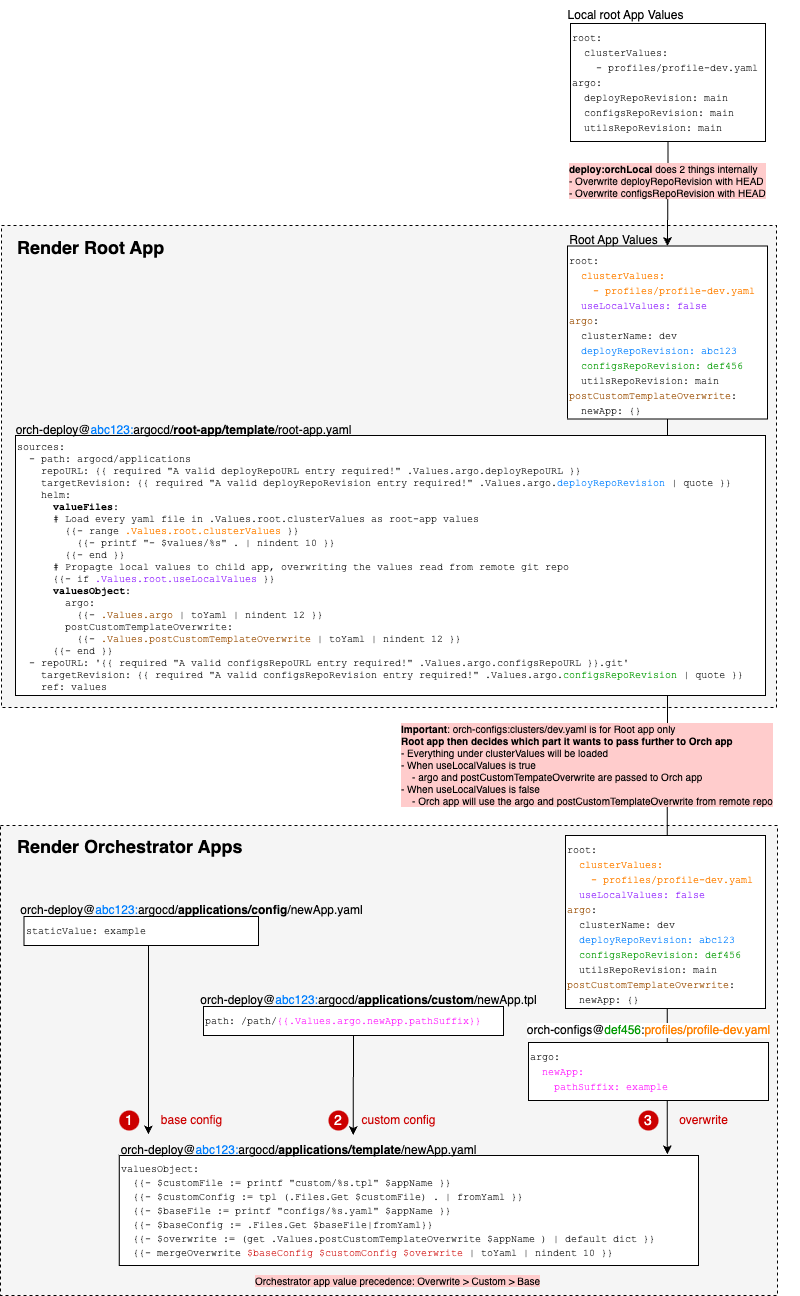

The diagram above was exported from draw.io. Its source (the exported page's mxGraphModel, read from the mxfile embedded in the PNG):
<mxGraphModel dx="1223" dy="1198" grid="1" gridSize="10" guides="1" tooltips="1" connect="1" arrows="1" fold="1" page="1" pageScale="1" pageWidth="1100" pageHeight="850" math="0" shadow="0">
  <root>
    <mxCell id="0" />
    <mxCell id="1" parent="0" />
    <mxCell id="yA4Qd8GoOiFT8zskw7id-83" value="" style="rounded=0;whiteSpace=wrap;html=1;fillColor=#f5f5f5;fontColor=#333333;strokeColor=default;dashed=1;" parent="1" vertex="1">
      <mxGeometry x="102" y="850" width="777" height="470" as="geometry" />
    </mxCell>
    <mxCell id="yA4Qd8GoOiFT8zskw7id-82" value="&lt;h3&gt;&lt;br&gt;&lt;/h3&gt;" style="rounded=0;whiteSpace=wrap;html=1;fillColor=#f5f5f5;fontColor=#333333;strokeColor=default;align=right;verticalAlign=top;dashed=1;" parent="1" vertex="1">
      <mxGeometry x="103" y="250" width="775" height="482" as="geometry" />
    </mxCell>
    <mxCell id="yA4Qd8GoOiFT8zskw7id-51" value="" style="endArrow=classic;html=1;rounded=0;exitX=0.5;exitY=1;exitDx=0;exitDy=0;entryX=0.946;entryY=-0.011;entryDx=0;entryDy=0;entryPerimeter=0;" parent="1" source="yA4Qd8GoOiFT8zskw7id-8" target="yA4Qd8GoOiFT8zskw7id-43" edge="1">
      <mxGeometry width="50" height="50" relative="1" as="geometry">
        <mxPoint x="315" y="376" as="sourcePoint" />
        <mxPoint x="770" y="1210" as="targetPoint" />
      </mxGeometry>
    </mxCell>
    <mxCell id="yA4Qd8GoOiFT8zskw7id-3" value="&lt;font style=&quot;font-size: 10px;&quot;&gt;&lt;font face=&quot;Courier New&quot;&gt;root:&lt;/font&gt;&lt;br style=&quot;border-color: var(--border-color); font-family: &amp;quot;Courier New&amp;quot;;&quot;&gt;&lt;span style=&quot;font-family: &amp;quot;Courier New&amp;quot;;&quot;&gt;&amp;nbsp; clusterValues:&lt;/span&gt;&lt;br style=&quot;border-color: var(--border-color); font-family: &amp;quot;Courier New&amp;quot;;&quot;&gt;&lt;span style=&quot;font-family: &amp;quot;Courier New&amp;quot;;&quot;&gt;&amp;nbsp; &amp;nbsp; - profiles/profile-dev.yaml&lt;br&gt;&lt;/span&gt;&lt;font style=&quot;font-size: 10px;&quot; face=&quot;Courier New&quot;&gt;argo:&lt;br&gt;&amp;nbsp; deployRepoRevision: main&lt;br&gt;&amp;nbsp; configsRepoRevision: main&lt;br&gt;&amp;nbsp; utilsRepoRevision: main&lt;br&gt;&lt;/font&gt;&lt;br&gt;&lt;/font&gt;" style="rounded=0;whiteSpace=wrap;html=1;align=left;verticalAlign=top;" parent="1" vertex="1">
      <mxGeometry x="672" y="48" width="195" height="118" as="geometry" />
    </mxCell>
    <mxCell id="yA4Qd8GoOiFT8zskw7id-4" value="Local root App Values" style="text;html=1;align=center;verticalAlign=middle;resizable=0;points=[];autosize=1;strokeColor=none;fillColor=none;" parent="1" vertex="1">
      <mxGeometry x="657" y="25" width="140" height="30" as="geometry" />
    </mxCell>
    <mxCell id="yA4Qd8GoOiFT8zskw7id-7" value="" style="endArrow=classic;html=1;rounded=0;entryX=0.5;entryY=0;entryDx=0;entryDy=0;exitX=0.5;exitY=1;exitDx=0;exitDy=0;" parent="1" source="yA4Qd8GoOiFT8zskw7id-3" target="yA4Qd8GoOiFT8zskw7id-8" edge="1">
      <mxGeometry x="-0.6374" y="1" width="50" height="50" relative="1" as="geometry">
        <mxPoint x="820" y="160" as="sourcePoint" />
        <mxPoint x="240" y="580" as="targetPoint" />
        <mxPoint as="offset" />
      </mxGeometry>
    </mxCell>
    <mxCell id="yA4Qd8GoOiFT8zskw7id-8" value="&lt;font style=&quot;font-size: 10px;&quot;&gt;&lt;font face=&quot;Courier New&quot;&gt;root:&lt;br style=&quot;border-color: var(--border-color);&quot;&gt;&lt;/font&gt;&lt;span style=&quot;font-family: &amp;quot;Courier New&amp;quot;;&quot;&gt;&amp;nbsp;&amp;nbsp;&lt;/span&gt;&lt;font style=&quot;border-color: var(--border-color); font-family: &amp;quot;Courier New&amp;quot;;&quot; color=&quot;#ff8000&quot;&gt;clusterValues:&lt;br style=&quot;border-color: var(--border-color);&quot;&gt;&amp;nbsp; &amp;nbsp; - profiles/profile-dev.yaml&lt;/font&gt;&lt;font style=&quot;border-color: var(--border-color); font-family: &amp;quot;Courier New&amp;quot;;&quot;&gt;&lt;font style=&quot;border-color: var(--border-color);&quot; color=&quot;#007fff&quot;&gt;&lt;br style=&quot;border-color: var(--border-color);&quot;&gt;&amp;nbsp;&amp;nbsp;&lt;/font&gt;&lt;font style=&quot;border-color: var(--border-color);&quot; color=&quot;#7f00ff&quot;&gt;useLocalValues: false&lt;/font&gt;&lt;br style=&quot;border-color: var(--border-color);&quot;&gt;&lt;/font&gt;&lt;font face=&quot;Courier New&quot;&gt;&lt;font style=&quot;font-size: 10px;&quot;&gt;&lt;font color=&quot;#994c00&quot;&gt;argo&lt;/font&gt;:&lt;br&gt;&amp;nbsp; clusterName: dev&lt;br&gt;&amp;nbsp; &lt;font color=&quot;#007fff&quot;&gt;deployRepoRevision: abc123&lt;/font&gt;&lt;br&gt;&amp;nbsp; &lt;font color=&quot;#009900&quot;&gt;configsRepoRevision: def456&lt;/font&gt;&lt;br&gt;&amp;nbsp; utilsRepoRevision: main&lt;br&gt;&lt;font color=&quot;#994c00&quot;&gt;postCustomTemplateOverwrite&lt;/font&gt;:&lt;br&gt;&amp;nbsp; newApp: {}&lt;br&gt;&lt;/font&gt;&lt;/font&gt;&lt;br&gt;&lt;/font&gt;" style="rounded=0;whiteSpace=wrap;html=1;align=left;verticalAlign=top;" parent="1" vertex="1">
      <mxGeometry x="669" y="270.5" width="200" height="173" as="geometry" />
    </mxCell>
    <mxCell id="yA4Qd8GoOiFT8zskw7id-10" value="Root App Values" style="text;html=1;align=center;verticalAlign=middle;resizable=0;points=[];autosize=1;strokeColor=none;fillColor=none;" parent="1" vertex="1">
      <mxGeometry x="660" y="250" width="110" height="30" as="geometry" />
    </mxCell>
    <mxCell id="yA4Qd8GoOiFT8zskw7id-39" value="&lt;font face=&quot;Courier New&quot; style=&quot;font-size: 10px;&quot;&gt;&lt;div style=&quot;&quot;&gt;&lt;div&gt;&lt;span style=&quot;background-color: initial;&quot;&gt;sources:&lt;/span&gt;&lt;br&gt;&lt;/div&gt;&lt;div&gt;&amp;nbsp; - path: argocd/applications&lt;/div&gt;&lt;div&gt;&amp;nbsp; &amp;nbsp; repoURL: {{ required &quot;A valid deployRepoURL entry required!&quot; .Values.argo.deployRepoURL }}&lt;/div&gt;&lt;div&gt;&amp;nbsp; &amp;nbsp; targetRevision: {{ required &quot;A valid deployRepoRevision entry required!&quot; .Values.argo.&lt;font color=&quot;#007fff&quot;&gt;deployRepoRevision&lt;/font&gt; | quote }}&lt;/div&gt;&lt;div&gt;&amp;nbsp; &amp;nbsp; helm:&lt;/div&gt;&lt;div&gt;&amp;nbsp; &amp;nbsp; &amp;nbsp; &lt;b style=&quot;&quot;&gt;valueFiles&lt;/b&gt;:&lt;/div&gt;&lt;div&gt;&amp;nbsp; &amp;nbsp; &amp;nbsp; # Load every yaml file in .Values.root.clusterValues as root-app values&lt;/div&gt;&lt;div&gt;&amp;nbsp; &amp;nbsp; &amp;nbsp; &amp;nbsp; {{- range &lt;font color=&quot;#ff8000&quot;&gt;.Values.root.clusterValues&lt;/font&gt; }}&lt;/div&gt;&lt;div&gt;&amp;nbsp; &amp;nbsp; &amp;nbsp; &amp;nbsp; &amp;nbsp; {{- printf &quot;- $values/%s&quot; . | nindent 10 }}&lt;/div&gt;&lt;div&gt;&amp;nbsp; &amp;nbsp; &amp;nbsp; &amp;nbsp; {{- end }}&lt;/div&gt;&lt;div&gt;&amp;nbsp; &amp;nbsp; &amp;nbsp; # Propagte local values to child app, overwriting the values read from remote git repo&lt;/div&gt;&lt;div&gt;&amp;nbsp; &amp;nbsp; &amp;nbsp; {{- if &lt;font color=&quot;#7f00ff&quot;&gt;.Values.root.useLocalValues&lt;/font&gt; }}&lt;/div&gt;&lt;div&gt;&amp;nbsp; &amp;nbsp; &amp;nbsp; &lt;b style=&quot;&quot;&gt;valuesObject&lt;/b&gt;:&lt;/div&gt;&lt;div&gt;&amp;nbsp; &amp;nbsp; &amp;nbsp; &amp;nbsp; argo:&lt;/div&gt;&lt;div&gt;&amp;nbsp; &amp;nbsp; &amp;nbsp; &amp;nbsp; &amp;nbsp; {{- &lt;font color=&quot;#994c00&quot;&gt;.Values.argo&lt;/font&gt; | toYaml | nindent 12 }}&lt;/div&gt;&lt;div&gt;&amp;nbsp; &amp;nbsp; &amp;nbsp; &amp;nbsp; postCustomTemplateOverwrite:&lt;/div&gt;&lt;div&gt;&amp;nbsp; &amp;nbsp; &amp;nbsp; &amp;nbsp; &amp;nbsp; {{- &lt;font color=&quot;#994c00&quot;&gt;.Values.postCustomTemplateOverwrite&lt;/font&gt; | toYaml | nindent 12 }}&lt;/div&gt;&lt;div&gt;&amp;nbsp; &amp;nbsp; &amp;nbsp; {{- end }}&lt;/div&gt;&lt;div&gt;&amp;nbsp; - repoURL: '{{ required &quot;A valid configsRepoURL entry required!&quot; .Values.argo.configsRepoURL }}.git'&lt;/div&gt;&lt;div&gt;&amp;nbsp; &amp;nbsp; targetRevision: {{ required &quot;A valid configsRepoRevision entry required!&quot; .Values.argo.&lt;font color=&quot;#009900&quot;&gt;configsRepoRevision&lt;/font&gt; | quote }}&lt;/div&gt;&lt;div&gt;&amp;nbsp; &amp;nbsp; ref: values&lt;/div&gt;&lt;/div&gt;&lt;/font&gt;" style="rounded=0;whiteSpace=wrap;html=1;align=left;verticalAlign=top;" parent="1" vertex="1">
      <mxGeometry x="117" y="460" width="750" height="260" as="geometry" />
    </mxCell>
    <mxCell id="yA4Qd8GoOiFT8zskw7id-40" value="orch-deploy@&lt;font color=&quot;#007fff&quot;&gt;abc123:&lt;/font&gt;argocd/&lt;b style=&quot;&quot;&gt;root-app/template&lt;/b&gt;/root-app.yaml" style="text;html=1;align=center;verticalAlign=middle;resizable=0;points=[];autosize=1;strokeColor=none;fillColor=none;" parent="1" vertex="1">
      <mxGeometry x="105" y="440" width="360" height="30" as="geometry" />
    </mxCell>
    <mxCell id="yA4Qd8GoOiFT8zskw7id-41" value="&lt;font style=&quot;font-size: 10px;&quot;&gt;&lt;font face=&quot;Courier New&quot;&gt;staticValue: example&lt;/font&gt;&lt;br&gt;&lt;/font&gt;" style="rounded=0;whiteSpace=wrap;html=1;align=left;verticalAlign=top;" parent="1" vertex="1">
      <mxGeometry x="125.5" y="941" width="234.5" height="29" as="geometry" />
    </mxCell>
    <mxCell id="yA4Qd8GoOiFT8zskw7id-42" value="orch-deploy@&lt;font color=&quot;#007fff&quot;&gt;abc123:&lt;/font&gt;argocd/&lt;b&gt;applications/config&lt;/b&gt;/newApp.yaml" style="text;html=1;align=center;verticalAlign=middle;resizable=0;points=[];autosize=1;strokeColor=none;fillColor=none;" parent="1" vertex="1">
      <mxGeometry x="108" y="920" width="370" height="30" as="geometry" />
    </mxCell>
    <mxCell id="yA4Qd8GoOiFT8zskw7id-43" value="&lt;div style=&quot;font-size: 10px;&quot;&gt;&lt;font face=&quot;Courier New&quot; style=&quot;font-size: 10px;&quot;&gt;valuesObject:&lt;/font&gt;&lt;/div&gt;&lt;div style=&quot;font-size: 10px;&quot;&gt;&lt;font face=&quot;Courier New&quot; style=&quot;font-size: 10px;&quot;&gt;&amp;nbsp; {{- $customFile := printf &quot;custom/%s.tpl&quot; $appName }}&lt;/font&gt;&lt;/div&gt;&lt;div style=&quot;font-size: 10px;&quot;&gt;&lt;font face=&quot;Courier New&quot; style=&quot;font-size: 10px;&quot;&gt;&amp;nbsp; {{- $customConfig := tpl (.Files.Get $customFile) . | fromYaml }}&lt;/font&gt;&lt;/div&gt;&lt;div style=&quot;font-size: 10px;&quot;&gt;&lt;font face=&quot;Courier New&quot; style=&quot;font-size: 10px;&quot;&gt;&amp;nbsp; {{- $baseFile := printf &quot;configs/%s.yaml&quot; $appName }}&lt;/font&gt;&lt;/div&gt;&lt;div style=&quot;font-size: 10px;&quot;&gt;&lt;font face=&quot;Courier New&quot; style=&quot;font-size: 10px;&quot;&gt;&amp;nbsp; {{- $baseConfig := .Files.Get $baseFile|fromYaml}}&lt;/font&gt;&lt;/div&gt;&lt;div style=&quot;font-size: 10px;&quot;&gt;&lt;font face=&quot;Courier New&quot; style=&quot;font-size: 10px;&quot;&gt;&amp;nbsp; {{- $overwrite := (get .Values.postCustomTemplateOverwrite $appName ) | default dict }}&lt;/font&gt;&lt;/div&gt;&lt;div style=&quot;font-size: 10px;&quot;&gt;&lt;font face=&quot;Courier New&quot; style=&quot;font-size: 10px;&quot;&gt;&amp;nbsp; {{- mergeOverwrite &lt;font color=&quot;#cc0000&quot;&gt;$baseConfig $customConfig $overwrite&lt;/font&gt; | toYaml | nindent 10 }}&lt;/font&gt;&lt;/div&gt;" style="rounded=0;whiteSpace=wrap;html=1;align=left;verticalAlign=top;" parent="1" vertex="1">
      <mxGeometry x="220.75" y="1180" width="579.25" height="110" as="geometry" />
    </mxCell>
    <mxCell id="yA4Qd8GoOiFT8zskw7id-44" value="orch-deploy@&lt;font color=&quot;#007fff&quot;&gt;abc123:&lt;/font&gt;argocd/&lt;b&gt;applications/template&lt;/b&gt;/newApp.yaml" style="text;html=1;align=center;verticalAlign=middle;resizable=0;points=[];autosize=1;strokeColor=none;fillColor=none;" parent="1" vertex="1">
      <mxGeometry x="210" y="1160" width="380" height="30" as="geometry" />
    </mxCell>
    <mxCell id="yA4Qd8GoOiFT8zskw7id-45" value="&lt;font style=&quot;font-size: 10px;&quot;&gt;&lt;font face=&quot;Courier New&quot;&gt;path: /path/&lt;font color=&quot;#ff00ff&quot;&gt;{{.Values.argo.newApp.pathSuffix}}&lt;/font&gt;&lt;/font&gt;&lt;br&gt;&lt;/font&gt;" style="rounded=0;whiteSpace=wrap;html=1;align=left;verticalAlign=top;" parent="1" vertex="1">
      <mxGeometry x="305" y="1031" width="300" height="29" as="geometry" />
    </mxCell>
    <mxCell id="yA4Qd8GoOiFT8zskw7id-46" value="orch-deploy@&lt;font color=&quot;#007fff&quot;&gt;abc123:&lt;/font&gt;argocd/&lt;b&gt;applications/custom&lt;/b&gt;/newApp.tpl" style="text;html=1;align=center;verticalAlign=middle;resizable=0;points=[];autosize=1;strokeColor=none;fillColor=none;" parent="1" vertex="1">
      <mxGeometry x="290" y="1010" width="360" height="30" as="geometry" />
    </mxCell>
    <mxCell id="yA4Qd8GoOiFT8zskw7id-49" value="&lt;font style=&quot;font-size: 10px;&quot;&gt;&lt;font face=&quot;Courier New&quot;&gt;&lt;font style=&quot;border-color: var(--border-color);&quot;&gt;argo:&lt;br style=&quot;border-color: var(--border-color);&quot;&gt;&lt;font color=&quot;#009900&quot;&gt;&amp;nbsp; &lt;/font&gt;&lt;font color=&quot;#ff00ff&quot;&gt;newApp:&lt;br style=&quot;border-color: var(--border-color);&quot;&gt;&lt;/font&gt;&lt;/font&gt;&lt;font color=&quot;#ff00ff&quot;&gt;&amp;nbsp; &amp;nbsp; pathSuffix: example&lt;/font&gt;&lt;/font&gt;&lt;br&gt;&lt;/font&gt;" style="rounded=0;whiteSpace=wrap;html=1;align=left;verticalAlign=top;" parent="1" vertex="1">
      <mxGeometry x="630" y="1067" width="240" height="58" as="geometry" />
    </mxCell>
    <mxCell id="yA4Qd8GoOiFT8zskw7id-50" value="&lt;span style=&quot;background-color: rgb(255, 255, 255);&quot;&gt;orch-configs@&lt;font color=&quot;#009900&quot;&gt;def456&lt;/font&gt;:&lt;font color=&quot;#ff8000&quot;&gt;profiles/profile-dev.yaml&lt;/font&gt;&lt;/span&gt;" style="text;html=1;align=center;verticalAlign=middle;resizable=0;points=[];autosize=1;strokeColor=none;fillColor=none;labelBackgroundColor=default;" parent="1" vertex="1">
      <mxGeometry x="615" y="1040" width="270" height="30" as="geometry" />
    </mxCell>
    <mxCell id="yA4Qd8GoOiFT8zskw7id-60" value="&lt;b&gt;deploy:orchLocal&lt;/b&gt; does 2 things internally&lt;br style=&quot;font-size: 10px;&quot;&gt;&lt;div style=&quot;font-size: 10px;&quot;&gt;&lt;span style=&quot;font-size: 10px;&quot;&gt;- Overwrite deployRepoRevision with HEAD&lt;/span&gt;&lt;/div&gt;&lt;div style=&quot;font-size: 10px;&quot;&gt;&lt;span style=&quot;font-size: 10px;&quot;&gt;- Overwrite configsRepoRevision with HEAD&lt;/span&gt;&lt;/div&gt;" style="text;html=1;align=left;verticalAlign=middle;resizable=0;points=[];autosize=1;strokeColor=none;fillColor=none;fontSize=10;labelBackgroundColor=#FFCCCC;" parent="1" vertex="1">
      <mxGeometry x="669" y="180" width="220" height="50" as="geometry" />
    </mxCell>
    <mxCell id="yA4Qd8GoOiFT8zskw7id-61" value="&lt;b&gt;Important&lt;/b&gt;: orch-configs:clusters/dev.yaml is for Root app only&lt;br&gt;&lt;b&gt;Root app then decides which part it wants to pass further to Orch app&lt;/b&gt;&lt;br&gt;- Everything under clusterValues will be loaded&lt;br&gt;- When useLocalValues is true&lt;br&gt;&amp;nbsp; &amp;nbsp; - argo and postCustomTempateOverwrite are passed to Orch app&lt;br&gt;- When useLocalValues is false&lt;br&gt;&amp;nbsp; &amp;nbsp; - Orch app will use the argo and postCustomTemplateOverwrite from remote repo" style="text;html=1;align=left;verticalAlign=middle;resizable=0;points=[];autosize=1;strokeColor=none;fillColor=none;fontSize=10;labelBackgroundColor=#FFCCCC;" parent="1" vertex="1">
      <mxGeometry x="501" y="739" width="400" height="100" as="geometry" />
    </mxCell>
    <mxCell id="yA4Qd8GoOiFT8zskw7id-71" value="&lt;font style=&quot;font-size: 10px;&quot;&gt;&lt;font face=&quot;Courier New&quot;&gt;root:&lt;br style=&quot;border-color: var(--border-color);&quot;&gt;&lt;/font&gt;&lt;span style=&quot;font-family: &amp;quot;Courier New&amp;quot;;&quot;&gt;&amp;nbsp;&amp;nbsp;&lt;/span&gt;&lt;font style=&quot;border-color: var(--border-color); font-family: &amp;quot;Courier New&amp;quot;;&quot; color=&quot;#ff8000&quot;&gt;clusterValues:&lt;br style=&quot;border-color: var(--border-color);&quot;&gt;&amp;nbsp; &amp;nbsp; - profiles/profile-dev.yaml&lt;/font&gt;&lt;font style=&quot;border-color: var(--border-color); font-family: &amp;quot;Courier New&amp;quot;;&quot;&gt;&lt;font style=&quot;border-color: var(--border-color);&quot; color=&quot;#007fff&quot;&gt;&lt;br style=&quot;border-color: var(--border-color);&quot;&gt;&amp;nbsp;&amp;nbsp;&lt;/font&gt;&lt;font style=&quot;border-color: var(--border-color);&quot; color=&quot;#7f00ff&quot;&gt;useLocalValues: false&lt;/font&gt;&lt;br style=&quot;border-color: var(--border-color);&quot;&gt;&lt;/font&gt;&lt;font face=&quot;Courier New&quot;&gt;&lt;font style=&quot;font-size: 10px;&quot;&gt;&lt;font color=&quot;#994c00&quot;&gt;argo&lt;/font&gt;:&lt;br&gt;&amp;nbsp; clusterName: dev&lt;br&gt;&amp;nbsp; &lt;font color=&quot;#007fff&quot;&gt;deployRepoRevision: abc123&lt;/font&gt;&lt;br&gt;&amp;nbsp; &lt;font color=&quot;#009900&quot;&gt;configsRepoRevision: def456&lt;/font&gt;&lt;br&gt;&amp;nbsp; utilsRepoRevision: main&lt;br&gt;&lt;font color=&quot;#994c00&quot;&gt;postCustomTemplateOverwrite&lt;/font&gt;:&lt;br&gt;&amp;nbsp; newApp: {}&lt;br&gt;&lt;/font&gt;&lt;/font&gt;&lt;br&gt;&lt;/font&gt;" style="rounded=0;whiteSpace=wrap;html=1;align=left;verticalAlign=top;" parent="1" vertex="1">
      <mxGeometry x="667" y="860" width="200" height="173" as="geometry" />
    </mxCell>
    <mxCell id="yA4Qd8GoOiFT8zskw7id-72" value="" style="endArrow=classic;html=1;rounded=0;exitX=0.5;exitY=1;exitDx=0;exitDy=0;entryX=0.565;entryY=-0.011;entryDx=0;entryDy=0;entryPerimeter=0;" parent="1" source="yA4Qd8GoOiFT8zskw7id-45" edge="1">
      <mxGeometry width="50" height="50" relative="1" as="geometry">
        <mxPoint x="550" y="1220" as="sourcePoint" />
        <mxPoint x="454.7000000000003" y="1159.6699999999996" as="targetPoint" />
      </mxGeometry>
    </mxCell>
    <mxCell id="yA4Qd8GoOiFT8zskw7id-73" value="" style="endArrow=classic;html=1;rounded=0;exitX=0.531;exitY=1.017;exitDx=0;exitDy=0;exitPerimeter=0;entryX=0.105;entryY=-0.039;entryDx=0;entryDy=0;entryPerimeter=0;" parent="1" source="yA4Qd8GoOiFT8zskw7id-41" target="yA4Qd8GoOiFT8zskw7id-44" edge="1">
      <mxGeometry width="50" height="50" relative="1" as="geometry">
        <mxPoint x="190" y="927" as="sourcePoint" />
        <mxPoint x="285" y="1140" as="targetPoint" />
      </mxGeometry>
    </mxCell>
    <mxCell id="yA4Qd8GoOiFT8zskw7id-74" value="&lt;font color=&quot;#ffffff&quot; style=&quot;font-size: 14px;&quot;&gt;1&lt;/font&gt;" style="ellipse;whiteSpace=wrap;html=1;aspect=fixed;labelBackgroundColor=none;strokeColor=none;fillColor=#CC0000;fontSize=14;" parent="1" vertex="1">
      <mxGeometry x="220.75" y="1135" width="20" height="20" as="geometry" />
    </mxCell>
    <mxCell id="yA4Qd8GoOiFT8zskw7id-75" value="&lt;font color=&quot;#ffffff&quot; style=&quot;font-size: 14px;&quot;&gt;2&lt;/font&gt;" style="ellipse;whiteSpace=wrap;html=1;aspect=fixed;labelBackgroundColor=none;strokeColor=none;fillColor=#CC0000;fontSize=14;" parent="1" vertex="1">
      <mxGeometry x="430" y="1135" width="20" height="20" as="geometry" />
    </mxCell>
    <mxCell id="yA4Qd8GoOiFT8zskw7id-77" value="&lt;font color=&quot;#ffffff&quot; style=&quot;font-size: 14px;&quot;&gt;3&lt;/font&gt;" style="ellipse;whiteSpace=wrap;html=1;aspect=fixed;labelBackgroundColor=none;strokeColor=none;fillColor=#CC0000;fontSize=14;" parent="1" vertex="1">
      <mxGeometry x="740" y="1135" width="20" height="20" as="geometry" />
    </mxCell>
    <mxCell id="yA4Qd8GoOiFT8zskw7id-78" value="base config" style="text;html=1;align=center;verticalAlign=middle;resizable=0;points=[];autosize=1;strokeColor=none;fillColor=none;fontColor=#CC0000;" parent="1" vertex="1">
      <mxGeometry x="253" y="1130" width="80" height="30" as="geometry" />
    </mxCell>
    <mxCell id="yA4Qd8GoOiFT8zskw7id-79" value="custom config" style="text;html=1;align=center;verticalAlign=middle;resizable=0;points=[];autosize=1;strokeColor=none;fillColor=none;fontColor=#CC0000;" parent="1" vertex="1">
      <mxGeometry x="450" y="1130" width="100" height="30" as="geometry" />
    </mxCell>
    <mxCell id="yA4Qd8GoOiFT8zskw7id-80" value="overwrite" style="text;html=1;align=center;verticalAlign=middle;resizable=0;points=[];autosize=1;strokeColor=none;fillColor=none;fontColor=#CC0000;" parent="1" vertex="1">
      <mxGeometry x="770" y="1130" width="70" height="30" as="geometry" />
    </mxCell>
    <mxCell id="yA4Qd8GoOiFT8zskw7id-81" value="Orchestrator app value precedence: Overwrite &amp;gt; Custom &amp;gt; Base" style="text;html=1;align=left;verticalAlign=middle;resizable=0;points=[];autosize=1;strokeColor=none;fillColor=none;fontSize=10;labelBackgroundColor=#FFCCCC;" parent="1" vertex="1">
      <mxGeometry x="355" y="1290" width="310" height="30" as="geometry" />
    </mxCell>
    <mxCell id="yA4Qd8GoOiFT8zskw7id-85" value="&lt;h2&gt;Render Root App&lt;/h2&gt;" style="text;html=1;align=left;verticalAlign=middle;resizable=0;points=[];autosize=1;strokeColor=none;fillColor=none;" parent="1" vertex="1">
      <mxGeometry x="117" y="240" width="165" height="63" as="geometry" />
    </mxCell>
    <mxCell id="yA4Qd8GoOiFT8zskw7id-86" value="&lt;h2&gt;Render Orchestrator Apps&lt;/h2&gt;" style="text;html=1;align=left;verticalAlign=middle;resizable=0;points=[];autosize=1;strokeColor=none;fillColor=none;" parent="1" vertex="1">
      <mxGeometry x="117" y="839" width="243" height="63" as="geometry" />
    </mxCell>
  </root>
</mxGraphModel>